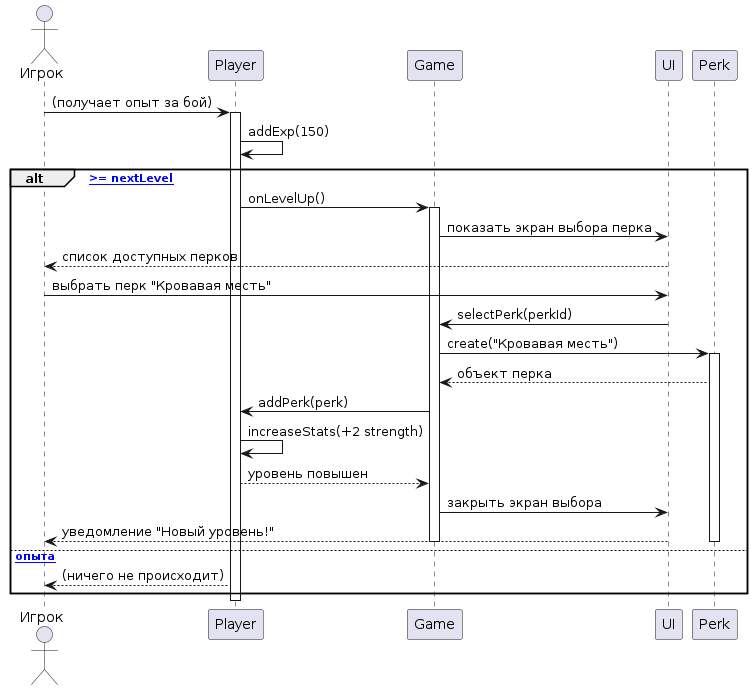

The diagram above was rendered by PlantUML. Its source (embedded in the PNG):
@startuml
actor "Игрок" as P
participant "Player" as Pl
participant "Game" as G
participant "UI" as UI
participant "Perk" as Perk

P -> Pl: (получает опыт за бой)
activate Pl

Pl -> Pl: addExp(150)
alt [Exp >= nextLevel]
    Pl -> G: onLevelUp()
    activate G
    G -> UI: показать экран выбора перка
    UI --> P: список доступных перков

    P -> UI: выбрать перк "Кровавая месть"
    UI -> G: selectPerk(perkId)
    G -> Perk: create("Кровавая месть")
    activate Perk
    Perk --> G: объект перка
    G -> Pl: addPerk(perk)
    Pl -> Pl: increaseStats(+2 strength)
    Pl --> G: уровень повышен

    G -> UI: закрыть экран выбора
    UI --> P: уведомление "Новый уровень!"
    deactivate Perk
    deactivate G
else [недостаточно опыта]
    Pl --> P: (ничего не происходит)
end
deactivate Pl
@enduml